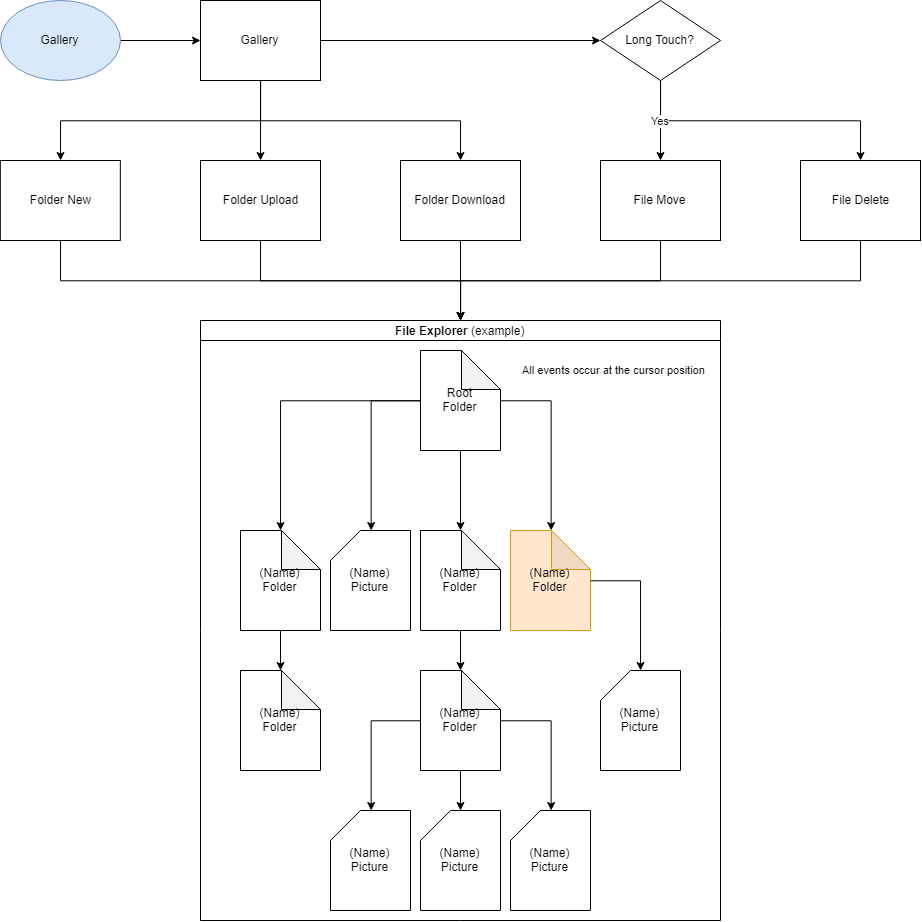

The diagram above was exported from draw.io. Its source (the exported page's mxGraphModel, read from the mxfile embedded in the PNG):
<mxGraphModel dx="2427" dy="2095" grid="1" gridSize="10" guides="1" tooltips="1" connect="1" arrows="1" fold="1" page="1" pageScale="1" pageWidth="827" pageHeight="1169" math="0" shadow="0">
  <root>
    <mxCell id="0" />
    <mxCell id="1" parent="0" />
    <mxCell id="Dha9YQGuR-SJoNTlifuQ-124" value="" style="edgeStyle=orthogonalEdgeStyle;rounded=0;orthogonalLoop=1;jettySize=auto;html=1;" edge="1" parent="1" source="Dha9YQGuR-SJoNTlifuQ-1" target="Dha9YQGuR-SJoNTlifuQ-27">
      <mxGeometry relative="1" as="geometry">
        <Array as="points">
          <mxPoint x="80" y="-20" />
          <mxPoint x="280" y="-20" />
        </Array>
      </mxGeometry>
    </mxCell>
    <mxCell id="Dha9YQGuR-SJoNTlifuQ-141" value="" style="edgeStyle=orthogonalEdgeStyle;rounded=0;orthogonalLoop=1;jettySize=auto;html=1;" edge="1" parent="1" source="Dha9YQGuR-SJoNTlifuQ-1" target="Dha9YQGuR-SJoNTlifuQ-111">
      <mxGeometry relative="1" as="geometry" />
    </mxCell>
    <mxCell id="Dha9YQGuR-SJoNTlifuQ-143" value="" style="edgeStyle=orthogonalEdgeStyle;rounded=0;orthogonalLoop=1;jettySize=auto;html=1;" edge="1" parent="1" source="Dha9YQGuR-SJoNTlifuQ-1" target="Dha9YQGuR-SJoNTlifuQ-135">
      <mxGeometry relative="1" as="geometry">
        <mxPoint x="280" y="20" as="targetPoint" />
        <Array as="points">
          <mxPoint x="80" y="-20" />
          <mxPoint x="-120" y="-20" />
        </Array>
      </mxGeometry>
    </mxCell>
    <mxCell id="Dha9YQGuR-SJoNTlifuQ-1" value="Gallery" style="rounded=0;whiteSpace=wrap;html=1;fontFamily=Helvetica;fontSize=12;fontColor=#000000;align=center;strokeColor=#000000;fillColor=#ffffff;" vertex="1" parent="1">
      <mxGeometry x="20" y="-140" width="120" height="80" as="geometry" />
    </mxCell>
    <mxCell id="Dha9YQGuR-SJoNTlifuQ-136" value="" style="edgeStyle=orthogonalEdgeStyle;rounded=0;orthogonalLoop=1;jettySize=auto;html=1;" edge="1" parent="1" source="Dha9YQGuR-SJoNTlifuQ-1" target="Dha9YQGuR-SJoNTlifuQ-29">
      <mxGeometry relative="1" as="geometry">
        <Array as="points">
          <mxPoint x="80" y="-40" />
          <mxPoint x="80" y="-40" />
        </Array>
      </mxGeometry>
    </mxCell>
    <mxCell id="Dha9YQGuR-SJoNTlifuQ-123" value="" style="edgeStyle=orthogonalEdgeStyle;rounded=0;orthogonalLoop=1;jettySize=auto;html=1;" edge="1" parent="1" source="Dha9YQGuR-SJoNTlifuQ-120" target="Dha9YQGuR-SJoNTlifuQ-1">
      <mxGeometry relative="1" as="geometry" />
    </mxCell>
    <mxCell id="Dha9YQGuR-SJoNTlifuQ-120" value="Gallery" style="ellipse;whiteSpace=wrap;html=1;aspect=fixed;fontFamily=Helvetica;fontSize=12;align=center;strokeColor=#6c8ebf;fillColor=#dae8fc;" vertex="1" parent="1">
      <mxGeometry x="-180" y="-140" width="120" height="80" as="geometry" />
    </mxCell>
    <mxCell id="Dha9YQGuR-SJoNTlifuQ-33" value="" style="edgeStyle=orthogonalEdgeStyle;rounded=0;orthogonalLoop=1;jettySize=auto;html=1;exitX=0.5;exitY=1;exitDx=0;exitDy=0;" edge="1" parent="1" target="Dha9YQGuR-SJoNTlifuQ-22">
      <mxGeometry x="-0.221" relative="1" as="geometry">
        <mxPoint x="-120" y="100" as="sourcePoint" />
        <mxPoint x="440" y="300" as="targetPoint" />
        <Array as="points">
          <mxPoint x="-120" y="140" />
          <mxPoint x="280" y="140" />
        </Array>
        <mxPoint as="offset" />
      </mxGeometry>
    </mxCell>
    <mxCell id="Dha9YQGuR-SJoNTlifuQ-144" value="" style="edgeStyle=orthogonalEdgeStyle;rounded=0;orthogonalLoop=1;jettySize=auto;html=1;" edge="1" parent="1" source="Dha9YQGuR-SJoNTlifuQ-27" target="Dha9YQGuR-SJoNTlifuQ-22">
      <mxGeometry relative="1" as="geometry" />
    </mxCell>
    <mxCell id="Dha9YQGuR-SJoNTlifuQ-27" value="Folder Download" style="rounded=0;whiteSpace=wrap;html=1;fontFamily=Helvetica;fontSize=12;fontColor=#000000;align=center;strokeColor=#000000;fillColor=#ffffff;" vertex="1" parent="1">
      <mxGeometry x="220" y="20" width="120" height="80" as="geometry" />
    </mxCell>
    <mxCell id="Dha9YQGuR-SJoNTlifuQ-130" value="" style="edgeStyle=orthogonalEdgeStyle;rounded=0;orthogonalLoop=1;jettySize=auto;html=1;" edge="1" parent="1" source="Dha9YQGuR-SJoNTlifuQ-111" target="Dha9YQGuR-SJoNTlifuQ-129">
      <mxGeometry relative="1" as="geometry" />
    </mxCell>
    <mxCell id="Dha9YQGuR-SJoNTlifuQ-111" value="Long Touch?" style="rhombus;whiteSpace=wrap;html=1;fontFamily=Helvetica;fontSize=12;fontColor=#000000;align=center;strokeColor=#000000;fillColor=#ffffff;" vertex="1" parent="1">
      <mxGeometry x="420" y="-140" width="120" height="80" as="geometry" />
    </mxCell>
    <mxCell id="Dha9YQGuR-SJoNTlifuQ-147" value="Yes" style="edgeStyle=orthogonalEdgeStyle;rounded=0;orthogonalLoop=1;jettySize=auto;html=1;" edge="1" parent="1" source="Dha9YQGuR-SJoNTlifuQ-111" target="Dha9YQGuR-SJoNTlifuQ-146">
      <mxGeometry x="-0.7143" relative="1" as="geometry">
        <Array as="points">
          <mxPoint x="480" y="-20" />
          <mxPoint x="680" y="-20" />
        </Array>
        <mxPoint as="offset" />
      </mxGeometry>
    </mxCell>
    <mxCell id="Dha9YQGuR-SJoNTlifuQ-148" value="" style="edgeStyle=orthogonalEdgeStyle;rounded=0;orthogonalLoop=1;jettySize=auto;html=1;" edge="1" parent="1" source="Dha9YQGuR-SJoNTlifuQ-129" target="Dha9YQGuR-SJoNTlifuQ-22">
      <mxGeometry relative="1" as="geometry" />
    </mxCell>
    <mxCell id="Dha9YQGuR-SJoNTlifuQ-129" value="File Move" style="rounded=0;whiteSpace=wrap;html=1;fontFamily=Helvetica;fontSize=12;fontColor=#000000;align=center;strokeColor=#000000;fillColor=#ffffff;" vertex="1" parent="1">
      <mxGeometry x="420" y="20" width="120" height="80" as="geometry" />
    </mxCell>
    <mxCell id="Dha9YQGuR-SJoNTlifuQ-150" value="" style="edgeStyle=orthogonalEdgeStyle;rounded=0;orthogonalLoop=1;jettySize=auto;html=1;" edge="1" parent="1" source="Dha9YQGuR-SJoNTlifuQ-146" target="Dha9YQGuR-SJoNTlifuQ-22">
      <mxGeometry relative="1" as="geometry">
        <mxPoint x="680" y="180" as="targetPoint" />
        <Array as="points">
          <mxPoint x="680" y="140" />
          <mxPoint x="280" y="140" />
        </Array>
      </mxGeometry>
    </mxCell>
    <mxCell id="Dha9YQGuR-SJoNTlifuQ-146" value="File Delete" style="rounded=0;whiteSpace=wrap;html=1;fontFamily=Helvetica;fontSize=12;fontColor=#000000;align=center;strokeColor=#000000;fillColor=#ffffff;" vertex="1" parent="1">
      <mxGeometry x="620" y="20" width="120" height="80" as="geometry" />
    </mxCell>
    <mxCell id="Dha9YQGuR-SJoNTlifuQ-145" value="" style="edgeStyle=orthogonalEdgeStyle;rounded=0;orthogonalLoop=1;jettySize=auto;html=1;" edge="1" parent="1" source="Dha9YQGuR-SJoNTlifuQ-29" target="Dha9YQGuR-SJoNTlifuQ-22">
      <mxGeometry relative="1" as="geometry" />
    </mxCell>
    <mxCell id="Dha9YQGuR-SJoNTlifuQ-29" value="Folder Upload" style="rounded=0;whiteSpace=wrap;html=1;fontFamily=Helvetica;fontSize=12;fontColor=#000000;align=center;strokeColor=#000000;fillColor=#ffffff;" vertex="1" parent="1">
      <mxGeometry x="20" y="20" width="120" height="80" as="geometry" />
    </mxCell>
    <mxCell id="Dha9YQGuR-SJoNTlifuQ-22" value="File Explorer&amp;nbsp;&lt;span style=&quot;font-weight: normal&quot;&gt;(example)&lt;/span&gt;" style="swimlane;html=1;startSize=20;horizontal=1;containerType=tree;" vertex="1" parent="1">
      <mxGeometry x="20" y="180" width="520" height="600" as="geometry" />
    </mxCell>
    <mxCell id="Dha9YQGuR-SJoNTlifuQ-59" value="Root&lt;br&gt;Folder" style="shape=note;whiteSpace=wrap;html=1;backgroundOutline=1;darkOpacity=0.05;size=39;" vertex="1" parent="Dha9YQGuR-SJoNTlifuQ-22">
      <mxGeometry x="220" y="30" width="80" height="100" as="geometry" />
    </mxCell>
    <mxCell id="Dha9YQGuR-SJoNTlifuQ-65" value="" style="edgeStyle=orthogonalEdgeStyle;rounded=0;orthogonalLoop=1;jettySize=auto;html=1;" edge="1" target="Dha9YQGuR-SJoNTlifuQ-66" source="Dha9YQGuR-SJoNTlifuQ-59" parent="Dha9YQGuR-SJoNTlifuQ-22">
      <mxGeometry relative="1" as="geometry">
        <mxPoint x="280" y="310.0000000000001" as="sourcePoint" />
      </mxGeometry>
    </mxCell>
    <mxCell id="Dha9YQGuR-SJoNTlifuQ-66" value="&lt;span style=&quot;white-space: normal&quot;&gt;(Name)&lt;/span&gt;&lt;br style=&quot;white-space: normal&quot;&gt;&lt;span style=&quot;white-space: normal&quot;&gt;Folder&lt;/span&gt;" style="shape=note;whiteSpace=wrap;html=1;backgroundOutline=1;darkOpacity=0.05;size=39;fillColor=#ffe6cc;strokeColor=#d79b00;" vertex="1" parent="Dha9YQGuR-SJoNTlifuQ-22">
      <mxGeometry x="310" y="210" width="80" height="100" as="geometry" />
    </mxCell>
    <mxCell id="Dha9YQGuR-SJoNTlifuQ-69" value="" style="edgeStyle=orthogonalEdgeStyle;rounded=0;orthogonalLoop=1;jettySize=auto;html=1;" edge="1" target="Dha9YQGuR-SJoNTlifuQ-70" source="Dha9YQGuR-SJoNTlifuQ-66" parent="Dha9YQGuR-SJoNTlifuQ-22">
      <mxGeometry relative="1" as="geometry">
        <mxPoint x="370" y="490" as="sourcePoint" />
      </mxGeometry>
    </mxCell>
    <mxCell id="Dha9YQGuR-SJoNTlifuQ-70" value="&lt;span style=&quot;white-space: normal&quot;&gt;(Name)&lt;/span&gt;&lt;br style=&quot;white-space: normal&quot;&gt;&lt;span style=&quot;white-space: normal&quot;&gt;Picture&lt;/span&gt;" style="shape=card;whiteSpace=wrap;html=1;fontFamily=Helvetica;fontSize=12;fontColor=#000000;align=center;strokeColor=#000000;fillColor=#ffffff;" vertex="1" parent="Dha9YQGuR-SJoNTlifuQ-22">
      <mxGeometry x="400" y="350" width="80" height="100" as="geometry" />
    </mxCell>
    <mxCell id="Dha9YQGuR-SJoNTlifuQ-75" value="" style="edgeStyle=orthogonalEdgeStyle;rounded=0;orthogonalLoop=1;jettySize=auto;html=1;" edge="1" target="Dha9YQGuR-SJoNTlifuQ-76" source="Dha9YQGuR-SJoNTlifuQ-59" parent="Dha9YQGuR-SJoNTlifuQ-22">
      <mxGeometry relative="1" as="geometry">
        <mxPoint x="240" y="259.8823529411766" as="sourcePoint" />
      </mxGeometry>
    </mxCell>
    <mxCell id="Dha9YQGuR-SJoNTlifuQ-76" value="(Name)&lt;br&gt;Folder" style="shape=note;whiteSpace=wrap;html=1;backgroundOutline=1;darkOpacity=0.05;size=39;" vertex="1" parent="Dha9YQGuR-SJoNTlifuQ-22">
      <mxGeometry x="40" y="210" width="80" height="100" as="geometry" />
    </mxCell>
    <mxCell id="Dha9YQGuR-SJoNTlifuQ-77" value="" style="edgeStyle=orthogonalEdgeStyle;rounded=0;orthogonalLoop=1;jettySize=auto;html=1;" edge="1" target="Dha9YQGuR-SJoNTlifuQ-78" source="Dha9YQGuR-SJoNTlifuQ-76" parent="Dha9YQGuR-SJoNTlifuQ-22">
      <mxGeometry relative="1" as="geometry">
        <mxPoint x="240" y="259.8823529411766" as="sourcePoint" />
      </mxGeometry>
    </mxCell>
    <mxCell id="Dha9YQGuR-SJoNTlifuQ-78" value="&lt;span style=&quot;white-space: normal&quot;&gt;(Name)&lt;/span&gt;&lt;br style=&quot;white-space: normal&quot;&gt;&lt;span style=&quot;white-space: normal&quot;&gt;Folder&lt;/span&gt;" style="shape=note;whiteSpace=wrap;html=1;backgroundOutline=1;darkOpacity=0.05;size=39;" vertex="1" parent="Dha9YQGuR-SJoNTlifuQ-22">
      <mxGeometry x="40" y="350" width="80" height="100" as="geometry" />
    </mxCell>
    <mxCell id="Dha9YQGuR-SJoNTlifuQ-85" value="" style="edgeStyle=orthogonalEdgeStyle;rounded=0;orthogonalLoop=1;jettySize=auto;html=1;" edge="1" target="Dha9YQGuR-SJoNTlifuQ-86" source="Dha9YQGuR-SJoNTlifuQ-59" parent="Dha9YQGuR-SJoNTlifuQ-22">
      <mxGeometry relative="1" as="geometry">
        <mxPoint x="320" y="259.83333333333337" as="sourcePoint" />
      </mxGeometry>
    </mxCell>
    <mxCell id="Dha9YQGuR-SJoNTlifuQ-86" value="&lt;span style=&quot;white-space: normal&quot;&gt;(Name)&lt;/span&gt;&lt;br style=&quot;white-space: normal&quot;&gt;&lt;span style=&quot;white-space: normal&quot;&gt;Folder&lt;/span&gt;" style="shape=note;whiteSpace=wrap;html=1;backgroundOutline=1;darkOpacity=0.05;size=39;" vertex="1" parent="Dha9YQGuR-SJoNTlifuQ-22">
      <mxGeometry x="220" y="210" width="80" height="100" as="geometry" />
    </mxCell>
    <mxCell id="Dha9YQGuR-SJoNTlifuQ-87" value="" style="edgeStyle=orthogonalEdgeStyle;rounded=0;orthogonalLoop=1;jettySize=auto;html=1;" edge="1" target="Dha9YQGuR-SJoNTlifuQ-88" source="Dha9YQGuR-SJoNTlifuQ-59" parent="Dha9YQGuR-SJoNTlifuQ-22">
      <mxGeometry relative="1" as="geometry">
        <mxPoint x="280" y="310.0000000000001" as="sourcePoint" />
      </mxGeometry>
    </mxCell>
    <mxCell id="Dha9YQGuR-SJoNTlifuQ-88" value="(Name)&lt;br&gt;Picture" style="shape=card;whiteSpace=wrap;html=1;fontFamily=Helvetica;fontSize=12;fontColor=#000000;align=center;strokeColor=#000000;fillColor=#ffffff;" vertex="1" parent="Dha9YQGuR-SJoNTlifuQ-22">
      <mxGeometry x="130" y="210" width="80" height="100" as="geometry" />
    </mxCell>
    <mxCell id="Dha9YQGuR-SJoNTlifuQ-89" value="" style="edgeStyle=orthogonalEdgeStyle;rounded=0;orthogonalLoop=1;jettySize=auto;html=1;" edge="1" target="Dha9YQGuR-SJoNTlifuQ-90" source="Dha9YQGuR-SJoNTlifuQ-86" parent="Dha9YQGuR-SJoNTlifuQ-22">
      <mxGeometry relative="1" as="geometry">
        <mxPoint x="280" y="310.0000000000001" as="sourcePoint" />
      </mxGeometry>
    </mxCell>
    <mxCell id="Dha9YQGuR-SJoNTlifuQ-90" value="&lt;span style=&quot;white-space: normal&quot;&gt;(Name)&lt;/span&gt;&lt;br style=&quot;white-space: normal&quot;&gt;&lt;span style=&quot;white-space: normal&quot;&gt;Folder&lt;/span&gt;" style="shape=note;whiteSpace=wrap;html=1;backgroundOutline=1;darkOpacity=0.05;size=39;" vertex="1" parent="Dha9YQGuR-SJoNTlifuQ-22">
      <mxGeometry x="220" y="350" width="80" height="100" as="geometry" />
    </mxCell>
    <mxCell id="Dha9YQGuR-SJoNTlifuQ-91" value="" style="edgeStyle=orthogonalEdgeStyle;rounded=0;orthogonalLoop=1;jettySize=auto;html=1;" edge="1" target="Dha9YQGuR-SJoNTlifuQ-92" source="Dha9YQGuR-SJoNTlifuQ-90" parent="Dha9YQGuR-SJoNTlifuQ-22">
      <mxGeometry relative="1" as="geometry">
        <mxPoint x="280" y="490" as="sourcePoint" />
      </mxGeometry>
    </mxCell>
    <mxCell id="Dha9YQGuR-SJoNTlifuQ-92" value="&lt;span style=&quot;white-space: normal&quot;&gt;(Name)&lt;/span&gt;&lt;br style=&quot;white-space: normal&quot;&gt;&lt;span style=&quot;white-space: normal&quot;&gt;Picture&lt;/span&gt;" style="shape=card;whiteSpace=wrap;html=1;fontFamily=Helvetica;fontSize=12;fontColor=#000000;align=center;strokeColor=#000000;fillColor=#ffffff;" vertex="1" parent="Dha9YQGuR-SJoNTlifuQ-22">
      <mxGeometry x="220" y="490" width="80" height="100" as="geometry" />
    </mxCell>
    <mxCell id="Dha9YQGuR-SJoNTlifuQ-93" value="" style="edgeStyle=orthogonalEdgeStyle;rounded=0;orthogonalLoop=1;jettySize=auto;html=1;" edge="1" target="Dha9YQGuR-SJoNTlifuQ-94" source="Dha9YQGuR-SJoNTlifuQ-90" parent="Dha9YQGuR-SJoNTlifuQ-22">
      <mxGeometry relative="1" as="geometry">
        <mxPoint x="280" y="630" as="sourcePoint" />
      </mxGeometry>
    </mxCell>
    <mxCell id="Dha9YQGuR-SJoNTlifuQ-94" value="&lt;span style=&quot;white-space: normal&quot;&gt;(Name)&lt;/span&gt;&lt;br style=&quot;white-space: normal&quot;&gt;&lt;span style=&quot;white-space: normal&quot;&gt;Picture&lt;/span&gt;" style="shape=card;whiteSpace=wrap;html=1;fontFamily=Helvetica;fontSize=12;fontColor=#000000;align=center;strokeColor=#000000;fillColor=#ffffff;" vertex="1" parent="Dha9YQGuR-SJoNTlifuQ-22">
      <mxGeometry x="130" y="490" width="80" height="100" as="geometry" />
    </mxCell>
    <mxCell id="Dha9YQGuR-SJoNTlifuQ-95" value="" style="edgeStyle=orthogonalEdgeStyle;rounded=0;orthogonalLoop=1;jettySize=auto;html=1;" edge="1" target="Dha9YQGuR-SJoNTlifuQ-96" source="Dha9YQGuR-SJoNTlifuQ-90" parent="Dha9YQGuR-SJoNTlifuQ-22">
      <mxGeometry relative="1" as="geometry">
        <mxPoint x="280" y="630" as="sourcePoint" />
      </mxGeometry>
    </mxCell>
    <mxCell id="Dha9YQGuR-SJoNTlifuQ-96" value="&lt;span style=&quot;white-space: normal&quot;&gt;(Name)&lt;/span&gt;&lt;br style=&quot;white-space: normal&quot;&gt;&lt;span style=&quot;white-space: normal&quot;&gt;Picture&lt;/span&gt;" style="shape=card;whiteSpace=wrap;html=1;fontFamily=Helvetica;fontSize=12;fontColor=#000000;align=center;strokeColor=#000000;fillColor=#ffffff;" vertex="1" parent="Dha9YQGuR-SJoNTlifuQ-22">
      <mxGeometry x="310" y="490" width="80" height="100" as="geometry" />
    </mxCell>
    <mxCell id="Dha9YQGuR-SJoNTlifuQ-151" value="&lt;div style=&quot;text-align: center&quot;&gt;&lt;span style=&quot;font-size: 11px&quot;&gt;All events occur at the cursor position&lt;/span&gt;&lt;br&gt;&lt;/div&gt;" style="text;html=1;resizable=0;points=[];autosize=1;align=left;verticalAlign=top;spacingTop=-4;" vertex="1" parent="Dha9YQGuR-SJoNTlifuQ-22">
      <mxGeometry x="320" y="40" width="200" height="20" as="geometry" />
    </mxCell>
    <mxCell id="Dha9YQGuR-SJoNTlifuQ-135" value="Folder New" style="rounded=0;whiteSpace=wrap;html=1;fontFamily=Helvetica;fontSize=12;fontColor=#000000;align=center;strokeColor=#000000;fillColor=#ffffff;" vertex="1" parent="1">
      <mxGeometry x="-180.16666666666674" y="20" width="120" height="80" as="geometry" />
    </mxCell>
  </root>
</mxGraphModel>